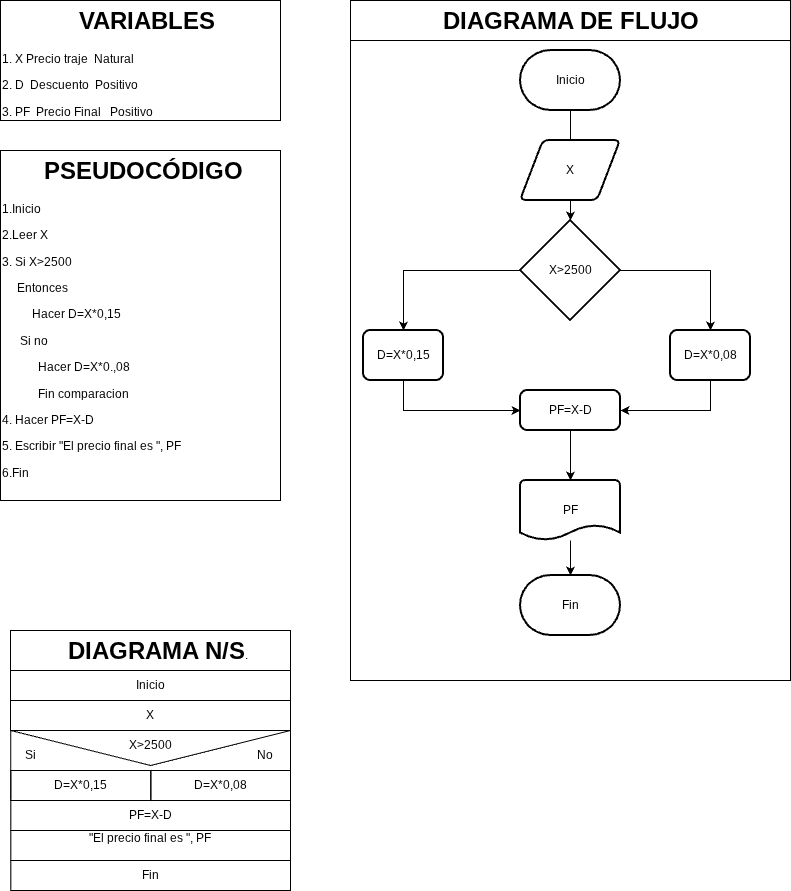

The diagram above was exported from draw.io. Its source (the exported page's mxGraphModel, read from the mxfile embedded in the PNG):
<mxGraphModel dx="1030" dy="562" grid="1" gridSize="10" guides="1" tooltips="1" connect="1" arrows="1" fold="1" page="1" pageScale="1" pageWidth="827" pageHeight="1169" math="0" shadow="0">
  <root>
    <mxCell id="0" />
    <mxCell id="1" parent="0" />
    <mxCell id="8syJpXRk_BXUOQPTrNsX-1" parent="1" style="shape=message;html=1;html=1;outlineConnect=0;labelPosition=center;verticalLabelPosition=bottom;align=center;verticalAlign=top;rotation=0;fillColor=none;" value="" vertex="1">
      <mxGeometry height="70" width="279.65" x="20.35" y="740" as="geometry" />
    </mxCell>
    <mxCell id="8syJpXRk_BXUOQPTrNsX-2" parent="1" style="text;html=1;whiteSpace=wrap;overflow=hidden;rounded=0;perimeterSpacing=1;strokeColor=default;" value="&lt;h1 style=&quot;text-align: center; margin-top: 0px;&quot;&gt;&amp;nbsp; &amp;nbsp; &amp;nbsp; PSEUDOCÓDIGO&lt;/h1&gt;&lt;p&gt;1.Inicio&lt;/p&gt;&lt;p&gt;2.Leer X&lt;/p&gt;&lt;p&gt;3. Si X&amp;gt;2500&lt;/p&gt;&lt;p&gt;&amp;nbsp; &amp;nbsp; &amp;nbsp;Entonces&amp;nbsp;&lt;/p&gt;&lt;p&gt;&amp;nbsp; &amp;nbsp; &amp;nbsp; &amp;nbsp; &amp;nbsp; Hacer D=X*0,15&lt;/p&gt;&lt;p&gt;&amp;nbsp; &amp;nbsp; &amp;nbsp; Si no&lt;/p&gt;&lt;p&gt;&amp;nbsp; &amp;nbsp; &amp;nbsp; &amp;nbsp; &amp;nbsp; &amp;nbsp; Hacer D=X*0.,08&lt;/p&gt;&lt;p&gt;&amp;nbsp; &amp;nbsp; &amp;nbsp; &amp;nbsp; &amp;nbsp; &amp;nbsp; Fin comparacion&lt;/p&gt;&lt;p&gt;4. Hacer PF=X-D&lt;/p&gt;&lt;p&gt;&lt;span style=&quot;background-color: transparent; color: light-dark(rgb(0, 0, 0), rgb(255, 255, 255));&quot;&gt;5. Escribir &quot;El precio final es &quot;, PF&lt;/span&gt;&lt;/p&gt;&lt;p&gt;&lt;span style=&quot;background-color: transparent; color: light-dark(rgb(0, 0, 0), rgb(255, 255, 255));&quot;&gt;6.Fin&lt;/span&gt;&lt;/p&gt;&lt;p&gt;&lt;br&gt;&lt;/p&gt;" vertex="1">
      <mxGeometry height="350" width="280" x="10" y="160" as="geometry" />
    </mxCell>
    <mxCell id="8syJpXRk_BXUOQPTrNsX-3" parent="1" style="text;html=1;whiteSpace=wrap;overflow=hidden;rounded=0;perimeterSpacing=1;strokeColor=default;" value="&lt;h1 style=&quot;text-align: center; margin-top: 0px;&quot;&gt;&amp;nbsp; &amp;nbsp; &amp;nbsp; &amp;nbsp; &amp;nbsp; &amp;nbsp;VARIABLES&lt;/h1&gt;&lt;p&gt;1. X Precio traje&amp;nbsp; Natural&lt;/p&gt;&lt;p&gt;2. D&amp;nbsp; Descuento&amp;nbsp; Positivo&lt;/p&gt;&lt;p&gt;3. PF&amp;nbsp; Precio Final&amp;nbsp; &amp;nbsp;Positivo&lt;/p&gt;&lt;p&gt;4.&lt;/p&gt;&lt;p&gt;5.&lt;/p&gt;&lt;p&gt;&lt;br&gt;&lt;/p&gt;" vertex="1">
      <mxGeometry height="120" width="280" x="10" y="10" as="geometry" />
    </mxCell>
    <mxCell id="8syJpXRk_BXUOQPTrNsX-4" parent="1" style="text;html=1;whiteSpace=wrap;overflow=hidden;rounded=0;perimeterSpacing=1;strokeColor=default;" value="&lt;h1 style=&quot;text-align: center; margin-top: 0px;&quot;&gt;&amp;nbsp; &amp;nbsp; &amp;nbsp; &amp;nbsp; DIAGRAMA N/S&lt;span style=&quot;background-color: transparent; color: light-dark(rgb(0, 0, 0), rgb(255, 255, 255)); font-size: 12px; font-weight: normal; text-align: left;&quot;&gt;.&lt;/span&gt;&lt;/h1&gt;&lt;p&gt;&lt;br&gt;&lt;/p&gt;" vertex="1">
      <mxGeometry height="40" width="280" x="20" y="640" as="geometry" />
    </mxCell>
    <mxCell id="8syJpXRk_BXUOQPTrNsX-5" parent="1" style="rounded=0;whiteSpace=wrap;html=1;fillColor=none;" value="Inicio" vertex="1">
      <mxGeometry height="30" width="280" x="20" y="680" as="geometry" />
    </mxCell>
    <mxCell id="8syJpXRk_BXUOQPTrNsX-6" parent="1" style="rounded=0;whiteSpace=wrap;html=1;fillColor=none;" value="X" vertex="1">
      <mxGeometry height="30" width="280" x="20" y="710" as="geometry" />
    </mxCell>
    <mxCell id="8syJpXRk_BXUOQPTrNsX-7" parent="1" style="rounded=0;whiteSpace=wrap;html=1;fillColor=none;" value="PF=X-D" vertex="1">
      <mxGeometry height="30" width="279.65" x="20.35" y="810" as="geometry" />
    </mxCell>
    <mxCell id="8syJpXRk_BXUOQPTrNsX-8" parent="1" style="rounded=0;whiteSpace=wrap;html=1;fillColor=none;" value="&lt;p style=&quot;text-align: left;&quot;&gt;&lt;span style=&quot;background-color: transparent; color: light-dark(rgb(0, 0, 0), rgb(255, 255, 255));&quot;&gt;&quot;El precio final es &quot;, PF&lt;/span&gt;&lt;/p&gt;&lt;div&gt;&lt;span style=&quot;background-color: transparent; color: light-dark(rgb(0, 0, 0), rgb(255, 255, 255));&quot;&gt;&lt;br&gt;&lt;/span&gt;&lt;/div&gt;" vertex="1">
      <mxGeometry height="30" width="279.65" x="20.35" y="840" as="geometry" />
    </mxCell>
    <mxCell id="8syJpXRk_BXUOQPTrNsX-9" parent="1" style="rounded=0;whiteSpace=wrap;html=1;fillColor=none;" value="Fin" vertex="1">
      <mxGeometry height="30" width="279.65" x="20.35" y="870" as="geometry" />
    </mxCell>
    <mxCell id="8syJpXRk_BXUOQPTrNsX-10" parent="1" style="rounded=0;whiteSpace=wrap;html=1;fillColor=none;" value="&lt;span style=&quot;text-align: left;&quot;&gt;D=X*0,15&lt;/span&gt;" vertex="1">
      <mxGeometry height="30" width="140" x="20.350000000000023" y="780" as="geometry" />
    </mxCell>
    <mxCell id="8syJpXRk_BXUOQPTrNsX-11" parent="1" style="rounded=0;whiteSpace=wrap;html=1;fillColor=none;" value="&lt;span style=&quot;text-align: left;&quot;&gt;D=X*0,08&lt;/span&gt;" vertex="1">
      <mxGeometry height="30" width="139.65" x="160.35" y="780" as="geometry" />
    </mxCell>
    <mxCell id="8syJpXRk_BXUOQPTrNsX-13" parent="1" style="text;html=1;whiteSpace=wrap;strokeColor=none;fillColor=none;align=center;verticalAlign=middle;rounded=0;autosize=1;resizable=0;" value="X&amp;gt;2500" vertex="1">
      <mxGeometry height="30" width="70" x="125" y="740" as="geometry" />
    </mxCell>
    <mxCell id="8syJpXRk_BXUOQPTrNsX-14" parent="1" style="text;html=1;whiteSpace=wrap;overflow=hidden;rounded=0;perimeterSpacing=1;strokeColor=default;" value="&lt;h1 style=&quot;text-align: center; margin-top: 0px;&quot;&gt;&amp;nbsp; &amp;nbsp; &amp;nbsp; &amp;nbsp; &amp;nbsp; &amp;nbsp; &amp;nbsp;DIAGRAMA DE FLUJO&lt;/h1&gt;&lt;p&gt;&lt;br&gt;&lt;/p&gt;" vertex="1">
      <mxGeometry height="40" width="440" x="360" y="10" as="geometry" />
    </mxCell>
    <mxCell id="8syJpXRk_BXUOQPTrNsX-15" parent="1" style="rounded=0;whiteSpace=wrap;html=1;fillColor=none;" value="" vertex="1">
      <mxGeometry height="640" width="440" x="360" y="50" as="geometry" />
    </mxCell>
    <mxCell id="8syJpXRk_BXUOQPTrNsX-17" parent="1" style="text;html=1;whiteSpace=wrap;strokeColor=none;fillColor=none;align=center;verticalAlign=middle;rounded=0;autosize=1;resizable=0;" value="No" vertex="1">
      <mxGeometry height="30" width="40" x="255" y="750" as="geometry" />
    </mxCell>
    <mxCell id="8syJpXRk_BXUOQPTrNsX-18" edge="1" parent="1" source="8syJpXRk_BXUOQPTrNsX-19" style="edgeStyle=orthogonalEdgeStyle;rounded=0;orthogonalLoop=1;jettySize=auto;html=1;" target="8syJpXRk_BXUOQPTrNsX-23" value="">
      <mxGeometry relative="1" as="geometry" />
    </mxCell>
    <mxCell id="8syJpXRk_BXUOQPTrNsX-19" parent="1" style="strokeWidth=2;html=1;shape=mxgraph.flowchart.terminator;whiteSpace=wrap;" value="Inicio" vertex="1">
      <mxGeometry height="60" width="100" x="530" y="60" as="geometry" />
    </mxCell>
    <mxCell id="8syJpXRk_BXUOQPTrNsX-20" parent="1" style="shape=parallelogram;html=1;strokeWidth=2;perimeter=parallelogramPerimeter;whiteSpace=wrap;rounded=1;arcSize=12;size=0.23;" value="X" vertex="1">
      <mxGeometry height="60" width="100" x="530" y="150" as="geometry" />
    </mxCell>
    <mxCell id="8syJpXRk_BXUOQPTrNsX-21" edge="1" parent="1" source="8syJpXRk_BXUOQPTrNsX-23" style="edgeStyle=orthogonalEdgeStyle;rounded=0;orthogonalLoop=1;jettySize=auto;html=1;" target="8syJpXRk_BXUOQPTrNsX-24" value="">
      <mxGeometry relative="1" as="geometry" />
    </mxCell>
    <mxCell id="8syJpXRk_BXUOQPTrNsX-22" edge="1" parent="1" source="8syJpXRk_BXUOQPTrNsX-23" style="edgeStyle=orthogonalEdgeStyle;rounded=0;orthogonalLoop=1;jettySize=auto;html=1;" target="8syJpXRk_BXUOQPTrNsX-25" value="">
      <mxGeometry relative="1" as="geometry" />
    </mxCell>
    <mxCell id="8syJpXRk_BXUOQPTrNsX-23" parent="1" style="strokeWidth=2;html=1;shape=mxgraph.flowchart.decision;whiteSpace=wrap;" value="X&amp;gt;2500" vertex="1">
      <mxGeometry height="100" width="100" x="530" y="230" as="geometry" />
    </mxCell>
    <mxCell id="8syJpXRk_BXUOQPTrNsX-33" edge="1" parent="1" source="8syJpXRk_BXUOQPTrNsX-24" style="edgeStyle=orthogonalEdgeStyle;rounded=0;orthogonalLoop=1;jettySize=auto;html=1;exitX=0.5;exitY=1;exitDx=0;exitDy=0;entryX=0;entryY=0.5;entryDx=0;entryDy=0;" target="8syJpXRk_BXUOQPTrNsX-31">
      <mxGeometry relative="1" as="geometry" />
    </mxCell>
    <mxCell id="8syJpXRk_BXUOQPTrNsX-24" parent="1" style="rounded=1;whiteSpace=wrap;html=1;absoluteArcSize=1;arcSize=14;strokeWidth=2;" value="&lt;span style=&quot;text-align: left;&quot;&gt;D=X*0,15&lt;/span&gt;" vertex="1">
      <mxGeometry height="50" width="80" x="373" y="340" as="geometry" />
    </mxCell>
    <mxCell id="8syJpXRk_BXUOQPTrNsX-32" edge="1" parent="1" source="8syJpXRk_BXUOQPTrNsX-25" style="edgeStyle=orthogonalEdgeStyle;rounded=0;orthogonalLoop=1;jettySize=auto;html=1;exitX=0.5;exitY=1;exitDx=0;exitDy=0;entryX=1;entryY=0.5;entryDx=0;entryDy=0;" target="8syJpXRk_BXUOQPTrNsX-31">
      <mxGeometry relative="1" as="geometry" />
    </mxCell>
    <mxCell id="8syJpXRk_BXUOQPTrNsX-25" parent="1" style="rounded=1;whiteSpace=wrap;html=1;absoluteArcSize=1;arcSize=14;strokeWidth=2;" value="&lt;span style=&quot;text-align: left;&quot;&gt;D=X*0,08&lt;/span&gt;" vertex="1">
      <mxGeometry height="50" width="80" x="680" y="340" as="geometry" />
    </mxCell>
    <mxCell id="8syJpXRk_BXUOQPTrNsX-26" edge="1" parent="1" source="8syJpXRk_BXUOQPTrNsX-27" style="edgeStyle=orthogonalEdgeStyle;rounded=0;orthogonalLoop=1;jettySize=auto;html=1;" target="8syJpXRk_BXUOQPTrNsX-30" value="">
      <mxGeometry relative="1" as="geometry" />
    </mxCell>
    <mxCell id="8syJpXRk_BXUOQPTrNsX-27" parent="1" style="strokeWidth=2;html=1;shape=mxgraph.flowchart.document2;whiteSpace=wrap;size=0.25;" value="&lt;span style=&quot;text-align: left;&quot;&gt;PF&lt;/span&gt;" vertex="1">
      <mxGeometry height="60" width="100" x="530" y="490" as="geometry" />
    </mxCell>
    <mxCell id="8syJpXRk_BXUOQPTrNsX-30" parent="1" style="strokeWidth=2;html=1;shape=mxgraph.flowchart.terminator;whiteSpace=wrap;" value="Fin" vertex="1">
      <mxGeometry height="60" width="100" x="530" y="585" as="geometry" />
    </mxCell>
    <mxCell id="8syJpXRk_BXUOQPTrNsX-31" parent="1" style="rounded=1;whiteSpace=wrap;html=1;absoluteArcSize=1;arcSize=14;strokeWidth=2;" value="PF=X-D" vertex="1">
      <mxGeometry height="40" width="100" x="530" y="400" as="geometry" />
    </mxCell>
    <mxCell id="8syJpXRk_BXUOQPTrNsX-35" edge="1" parent="1" source="8syJpXRk_BXUOQPTrNsX-31" style="edgeStyle=orthogonalEdgeStyle;rounded=0;orthogonalLoop=1;jettySize=auto;html=1;exitX=0.5;exitY=1;exitDx=0;exitDy=0;entryX=0.5;entryY=0;entryDx=0;entryDy=0;entryPerimeter=0;" target="8syJpXRk_BXUOQPTrNsX-27">
      <mxGeometry relative="1" as="geometry" />
    </mxCell>
    <mxCell id="8syJpXRk_BXUOQPTrNsX-37" parent="1" style="text;html=1;whiteSpace=wrap;strokeColor=none;fillColor=none;align=center;verticalAlign=middle;rounded=0;autosize=1;resizable=0;" value="Si" vertex="1">
      <mxGeometry height="30" width="30" x="25.349999999999994" y="750" as="geometry" />
    </mxCell>
  </root>
</mxGraphModel>